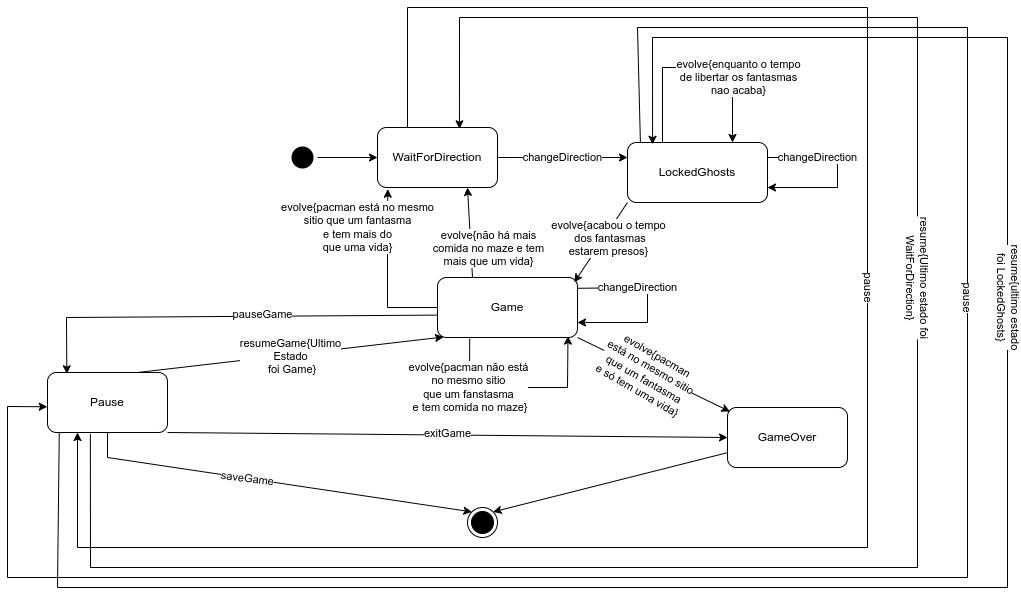

The diagram above was exported from draw.io. Its source (the exported page's mxGraphModel, read from the mxfile embedded in the PNG):
<mxGraphModel dx="1596" dy="1633" grid="0" gridSize="10" guides="1" tooltips="1" connect="1" arrows="1" fold="1" page="1" pageScale="1" pageWidth="1100" pageHeight="850" background="none" math="0" shadow="0">
  <root>
    <mxCell id="0" />
    <mxCell id="1" parent="0" />
    <mxCell id="382b91b5511bd0f7-1" value="" style="ellipse;html=1;shape=startState;fillColor=#000000;strokeColor=none;rounded=1;shadow=0;comic=0;labelBackgroundColor=none;fontFamily=Verdana;fontSize=12;fontColor=#000000;align=center;direction=south;" parent="1" vertex="1">
      <mxGeometry x="620" y="135" width="30" height="30" as="geometry" />
    </mxCell>
    <mxCell id="qrFLYeF_z-qnf6U-5PKB-10" value="WaitForDirection" style="rounded=1;whiteSpace=wrap;html=1;" parent="1" vertex="1">
      <mxGeometry x="710" y="120" width="120" height="60" as="geometry" />
    </mxCell>
    <mxCell id="OJHZA6s3oaMIqZyEjfoS-6" value="" style="endArrow=classic;html=1;rounded=0;exitX=0.5;exitY=0;exitDx=0;exitDy=0;entryX=0;entryY=0.5;entryDx=0;entryDy=0;" parent="1" source="382b91b5511bd0f7-1" target="qrFLYeF_z-qnf6U-5PKB-10" edge="1">
      <mxGeometry relative="1" as="geometry">
        <mxPoint x="410" y="150" as="sourcePoint" />
        <mxPoint x="940" y="40" as="targetPoint" />
      </mxGeometry>
    </mxCell>
    <mxCell id="OJHZA6s3oaMIqZyEjfoS-11" value="Game" style="rounded=1;whiteSpace=wrap;html=1;" parent="1" vertex="1">
      <mxGeometry x="770" y="270" width="140" height="60" as="geometry" />
    </mxCell>
    <mxCell id="OJHZA6s3oaMIqZyEjfoS-12" value="" style="endArrow=classic;html=1;rounded=0;exitX=1;exitY=0.5;exitDx=0;exitDy=0;entryX=0;entryY=0.25;entryDx=0;entryDy=0;" parent="1" source="qrFLYeF_z-qnf6U-5PKB-10" target="qUkG-FMzaODTVLIVySfF-5" edge="1">
      <mxGeometry relative="1" as="geometry">
        <mxPoint x="900" y="180" as="sourcePoint" />
        <mxPoint x="940" y="40" as="targetPoint" />
        <Array as="points">
          <mxPoint x="840" y="150" />
        </Array>
      </mxGeometry>
    </mxCell>
    <mxCell id="OJHZA6s3oaMIqZyEjfoS-13" value="changeDirection" style="edgeLabel;resizable=0;html=1;align=center;verticalAlign=middle;" parent="OJHZA6s3oaMIqZyEjfoS-12" connectable="0" vertex="1">
      <mxGeometry relative="1" as="geometry" />
    </mxCell>
    <mxCell id="OJHZA6s3oaMIqZyEjfoS-31" value="Pause" style="rounded=1;whiteSpace=wrap;html=1;" parent="1" vertex="1">
      <mxGeometry x="380" y="365" width="120" height="60" as="geometry" />
    </mxCell>
    <mxCell id="OJHZA6s3oaMIqZyEjfoS-36" value="" style="endArrow=classic;html=1;rounded=0;exitX=-0.003;exitY=0.627;exitDx=0;exitDy=0;entryX=0.161;entryY=0.021;entryDx=0;entryDy=0;exitPerimeter=0;entryPerimeter=0;" parent="1" source="OJHZA6s3oaMIqZyEjfoS-11" target="OJHZA6s3oaMIqZyEjfoS-31" edge="1">
      <mxGeometry relative="1" as="geometry">
        <mxPoint x="670" y="400" as="sourcePoint" />
        <mxPoint x="680" y="550" as="targetPoint" />
        <Array as="points">
          <mxPoint x="399" y="310" />
        </Array>
      </mxGeometry>
    </mxCell>
    <mxCell id="OJHZA6s3oaMIqZyEjfoS-37" value="pauseGame" style="edgeLabel;resizable=0;html=1;align=center;verticalAlign=middle;rotation=0;" parent="OJHZA6s3oaMIqZyEjfoS-36" connectable="0" vertex="1">
      <mxGeometry relative="1" as="geometry">
        <mxPoint x="38" y="-2" as="offset" />
      </mxGeometry>
    </mxCell>
    <mxCell id="OJHZA6s3oaMIqZyEjfoS-39" value="" style="endArrow=classic;html=1;rounded=0;exitX=0.75;exitY=0;exitDx=0;exitDy=0;entryX=0.043;entryY=0.992;entryDx=0;entryDy=0;entryPerimeter=0;" parent="1" source="OJHZA6s3oaMIqZyEjfoS-31" target="OJHZA6s3oaMIqZyEjfoS-11" edge="1">
      <mxGeometry relative="1" as="geometry">
        <mxPoint x="720" y="270" as="sourcePoint" />
        <mxPoint x="720" y="400" as="targetPoint" />
      </mxGeometry>
    </mxCell>
    <mxCell id="OJHZA6s3oaMIqZyEjfoS-40" value="resumeGame{Ultimo &lt;br&gt;Estado&lt;br&gt;&amp;nbsp;foi Game}" style="edgeLabel;resizable=0;html=1;align=center;verticalAlign=middle;rotation=0;" parent="OJHZA6s3oaMIqZyEjfoS-39" connectable="0" vertex="1">
      <mxGeometry relative="1" as="geometry">
        <mxPoint y="1" as="offset" />
      </mxGeometry>
    </mxCell>
    <mxCell id="OJHZA6s3oaMIqZyEjfoS-60" style="rounded=0;orthogonalLoop=1;jettySize=auto;html=1;entryX=1;entryY=0;entryDx=0;entryDy=0;" parent="1" source="OJHZA6s3oaMIqZyEjfoS-50" target="OJHZA6s3oaMIqZyEjfoS-62" edge="1">
      <mxGeometry relative="1" as="geometry">
        <mxPoint x="1150" y="540" as="targetPoint" />
      </mxGeometry>
    </mxCell>
    <mxCell id="OJHZA6s3oaMIqZyEjfoS-50" value="GameOver" style="rounded=1;whiteSpace=wrap;html=1;" parent="1" vertex="1">
      <mxGeometry x="1060" y="400" width="120" height="60" as="geometry" />
    </mxCell>
    <mxCell id="OJHZA6s3oaMIqZyEjfoS-53" value="" style="endArrow=classic;html=1;rounded=0;exitX=1;exitY=1;exitDx=0;exitDy=0;entryX=0;entryY=0.5;entryDx=0;entryDy=0;" parent="1" source="OJHZA6s3oaMIqZyEjfoS-31" target="OJHZA6s3oaMIqZyEjfoS-50" edge="1">
      <mxGeometry relative="1" as="geometry">
        <mxPoint x="720" y="270" as="sourcePoint" />
        <mxPoint x="820" y="270" as="targetPoint" />
      </mxGeometry>
    </mxCell>
    <mxCell id="OJHZA6s3oaMIqZyEjfoS-54" value="exitGame" style="edgeLabel;resizable=0;html=1;align=center;verticalAlign=middle;rotation=0;" parent="OJHZA6s3oaMIqZyEjfoS-53" connectable="0" vertex="1">
      <mxGeometry relative="1" as="geometry">
        <mxPoint y="-2" as="offset" />
      </mxGeometry>
    </mxCell>
    <mxCell id="OJHZA6s3oaMIqZyEjfoS-55" value="" style="endArrow=classic;html=1;rounded=0;exitX=0.5;exitY=1;exitDx=0;exitDy=0;entryX=0;entryY=0;entryDx=0;entryDy=0;" parent="1" source="OJHZA6s3oaMIqZyEjfoS-31" target="OJHZA6s3oaMIqZyEjfoS-62" edge="1">
      <mxGeometry relative="1" as="geometry">
        <mxPoint x="720" y="270" as="sourcePoint" />
        <mxPoint x="820" y="270" as="targetPoint" />
        <Array as="points">
          <mxPoint x="440" y="450" />
        </Array>
      </mxGeometry>
    </mxCell>
    <mxCell id="OJHZA6s3oaMIqZyEjfoS-56" value="saveGame" style="edgeLabel;resizable=0;html=1;align=center;verticalAlign=middle;rotation=7;" parent="OJHZA6s3oaMIqZyEjfoS-55" connectable="0" vertex="1">
      <mxGeometry relative="1" as="geometry">
        <mxPoint x="-30" y="-5" as="offset" />
      </mxGeometry>
    </mxCell>
    <mxCell id="OJHZA6s3oaMIqZyEjfoS-62" value="" style="ellipse;html=1;shape=endState;fillColor=#000000;strokeColor=#000000;" parent="1" vertex="1">
      <mxGeometry x="800" y="500" width="30" height="30" as="geometry" />
    </mxCell>
    <mxCell id="OJHZA6s3oaMIqZyEjfoS-63" value="" style="endArrow=classic;html=1;rounded=0;exitX=0.25;exitY=0;exitDx=0;exitDy=0;entryX=0.25;entryY=1;entryDx=0;entryDy=0;" parent="1" source="qrFLYeF_z-qnf6U-5PKB-10" target="OJHZA6s3oaMIqZyEjfoS-31" edge="1">
      <mxGeometry relative="1" as="geometry">
        <mxPoint x="720" y="290" as="sourcePoint" />
        <mxPoint x="820" y="290" as="targetPoint" />
        <Array as="points">
          <mxPoint x="740" />
          <mxPoint x="1200" />
          <mxPoint x="1200" y="540" />
          <mxPoint x="410" y="540" />
        </Array>
      </mxGeometry>
    </mxCell>
    <mxCell id="OJHZA6s3oaMIqZyEjfoS-64" value="pause" style="edgeLabel;resizable=0;html=1;align=center;verticalAlign=middle;rotation=90;" parent="OJHZA6s3oaMIqZyEjfoS-63" connectable="0" vertex="1">
      <mxGeometry relative="1" as="geometry">
        <mxPoint x="2" y="-153" as="offset" />
      </mxGeometry>
    </mxCell>
    <mxCell id="OJHZA6s3oaMIqZyEjfoS-65" value="" style="endArrow=classic;html=1;rounded=0;exitX=0.357;exitY=1.022;exitDx=0;exitDy=0;exitPerimeter=0;entryX=0.683;entryY=0.022;entryDx=0;entryDy=0;entryPerimeter=0;" parent="1" source="OJHZA6s3oaMIqZyEjfoS-31" target="qrFLYeF_z-qnf6U-5PKB-10" edge="1">
      <mxGeometry relative="1" as="geometry">
        <mxPoint x="720" y="290" as="sourcePoint" />
        <mxPoint x="820" y="290" as="targetPoint" />
        <Array as="points">
          <mxPoint x="423" y="560" />
          <mxPoint x="1250" y="560" />
          <mxPoint x="1250" y="10" />
          <mxPoint x="792" y="10" />
        </Array>
      </mxGeometry>
    </mxCell>
    <mxCell id="OJHZA6s3oaMIqZyEjfoS-66" value="resume{Ultimo estado foi&lt;br&gt;WaitForDirection}" style="edgeLabel;resizable=0;html=1;align=center;verticalAlign=middle;rotation=90;" parent="OJHZA6s3oaMIqZyEjfoS-65" connectable="0" vertex="1">
      <mxGeometry relative="1" as="geometry">
        <mxPoint y="-211" as="offset" />
      </mxGeometry>
    </mxCell>
    <mxCell id="qUkG-FMzaODTVLIVySfF-5" value="LockedGhosts" style="rounded=1;whiteSpace=wrap;html=1;" parent="1" vertex="1">
      <mxGeometry x="960" y="135" width="140" height="60" as="geometry" />
    </mxCell>
    <mxCell id="4WkyXwunT1IC0bPtAzbA-1" value="" style="endArrow=classic;html=1;rounded=0;entryX=0.75;entryY=0;entryDx=0;entryDy=0;exitX=0.25;exitY=0;exitDx=0;exitDy=0;" parent="1" source="qUkG-FMzaODTVLIVySfF-5" target="qUkG-FMzaODTVLIVySfF-5" edge="1">
      <mxGeometry relative="1" as="geometry">
        <mxPoint x="985" y="140" as="sourcePoint" />
        <mxPoint x="1050" y="135" as="targetPoint" />
        <Array as="points">
          <mxPoint x="995" y="60" />
          <mxPoint x="1065" y="60" />
        </Array>
      </mxGeometry>
    </mxCell>
    <mxCell id="4WkyXwunT1IC0bPtAzbA-2" value="evolve{enquanto o tempo &lt;br&gt;de libertar os fantasmas &lt;br&gt;nao acaba}" style="edgeLabel;resizable=0;html=1;align=center;verticalAlign=middle;" parent="4WkyXwunT1IC0bPtAzbA-1" connectable="0" vertex="1">
      <mxGeometry relative="1" as="geometry">
        <mxPoint x="40" y="10" as="offset" />
      </mxGeometry>
    </mxCell>
    <mxCell id="4WkyXwunT1IC0bPtAzbA-3" value="" style="endArrow=classic;html=1;rounded=0;exitX=1;exitY=0.25;exitDx=0;exitDy=0;entryX=1;entryY=0.75;entryDx=0;entryDy=0;" parent="1" source="qUkG-FMzaODTVLIVySfF-5" target="qUkG-FMzaODTVLIVySfF-5" edge="1">
      <mxGeometry relative="1" as="geometry">
        <mxPoint x="1120" y="164.6" as="sourcePoint" />
        <mxPoint x="1220" y="164.6" as="targetPoint" />
        <Array as="points">
          <mxPoint x="1170" y="150" />
          <mxPoint x="1170" y="180" />
        </Array>
      </mxGeometry>
    </mxCell>
    <mxCell id="4WkyXwunT1IC0bPtAzbA-4" value="changeDirection" style="edgeLabel;resizable=0;html=1;align=center;verticalAlign=middle;" parent="4WkyXwunT1IC0bPtAzbA-3" connectable="0" vertex="1">
      <mxGeometry relative="1" as="geometry">
        <mxPoint x="-20" y="-15" as="offset" />
      </mxGeometry>
    </mxCell>
    <mxCell id="4WkyXwunT1IC0bPtAzbA-5" value="" style="endArrow=classic;html=1;rounded=0;exitX=1.003;exitY=0.18;exitDx=0;exitDy=0;entryX=1;entryY=0.75;entryDx=0;entryDy=0;exitPerimeter=0;" parent="1" source="OJHZA6s3oaMIqZyEjfoS-11" target="OJHZA6s3oaMIqZyEjfoS-11" edge="1">
      <mxGeometry relative="1" as="geometry">
        <mxPoint x="930" y="290" as="sourcePoint" />
        <mxPoint x="1030" y="290" as="targetPoint" />
        <Array as="points">
          <mxPoint x="980" y="280" />
          <mxPoint x="980" y="315" />
        </Array>
      </mxGeometry>
    </mxCell>
    <mxCell id="4WkyXwunT1IC0bPtAzbA-6" value="changeDirection" style="edgeLabel;resizable=0;html=1;align=center;verticalAlign=middle;" parent="4WkyXwunT1IC0bPtAzbA-5" connectable="0" vertex="1">
      <mxGeometry relative="1" as="geometry">
        <mxPoint x="-10" y="-18" as="offset" />
      </mxGeometry>
    </mxCell>
    <mxCell id="4WkyXwunT1IC0bPtAzbA-7" value="" style="endArrow=classic;html=1;rounded=0;exitX=0;exitY=1;exitDx=0;exitDy=0;entryX=0.977;entryY=0.08;entryDx=0;entryDy=0;entryPerimeter=0;" parent="1" source="qUkG-FMzaODTVLIVySfF-5" target="OJHZA6s3oaMIqZyEjfoS-11" edge="1">
      <mxGeometry relative="1" as="geometry">
        <mxPoint x="930" y="290" as="sourcePoint" />
        <mxPoint x="910" y="270" as="targetPoint" />
      </mxGeometry>
    </mxCell>
    <mxCell id="4WkyXwunT1IC0bPtAzbA-8" value="evolve{acabou o tempo&lt;br&gt;&amp;nbsp;dos fantasmas &lt;br&gt;estarem presos}" style="edgeLabel;resizable=0;html=1;align=center;verticalAlign=middle;rotation=0;" parent="4WkyXwunT1IC0bPtAzbA-7" connectable="0" vertex="1">
      <mxGeometry relative="1" as="geometry">
        <mxPoint x="7" y="-5" as="offset" />
      </mxGeometry>
    </mxCell>
    <mxCell id="4WkyXwunT1IC0bPtAzbA-9" value="" style="endArrow=classic;html=1;rounded=0;exitX=1;exitY=1;exitDx=0;exitDy=0;entryX=0.02;entryY=0.067;entryDx=0;entryDy=0;entryPerimeter=0;" parent="1" source="OJHZA6s3oaMIqZyEjfoS-11" target="OJHZA6s3oaMIqZyEjfoS-50" edge="1">
      <mxGeometry relative="1" as="geometry">
        <mxPoint x="960" y="360" as="sourcePoint" />
        <mxPoint x="1060" y="360" as="targetPoint" />
      </mxGeometry>
    </mxCell>
    <mxCell id="4WkyXwunT1IC0bPtAzbA-10" value="evolve{pacman &lt;br&gt;está no mesmo sitio &lt;br&gt;que um fantasma &lt;br&gt;e só tem uma vida}" style="edgeLabel;resizable=0;html=1;align=center;verticalAlign=middle;rotation=30;" parent="4WkyXwunT1IC0bPtAzbA-9" connectable="0" vertex="1">
      <mxGeometry relative="1" as="geometry">
        <mxPoint x="-6" y="-2" as="offset" />
      </mxGeometry>
    </mxCell>
    <mxCell id="4WkyXwunT1IC0bPtAzbA-11" value="" style="endArrow=classic;html=1;rounded=0;exitX=0;exitY=0.5;exitDx=0;exitDy=0;entryX=0.086;entryY=1.028;entryDx=0;entryDy=0;entryPerimeter=0;" parent="1" source="OJHZA6s3oaMIqZyEjfoS-11" target="qrFLYeF_z-qnf6U-5PKB-10" edge="1">
      <mxGeometry relative="1" as="geometry">
        <mxPoint x="1120" y="420" as="sourcePoint" />
        <mxPoint x="1020" y="420" as="targetPoint" />
        <Array as="points">
          <mxPoint x="720" y="300" />
          <mxPoint x="720" y="230" />
        </Array>
      </mxGeometry>
    </mxCell>
    <mxCell id="4WkyXwunT1IC0bPtAzbA-12" value="evolve{pacman está no mesmo &lt;br&gt;sitio que um fantasma &lt;br&gt;e tem mais do &lt;br&gt;que uma vida}" style="edgeLabel;resizable=0;html=1;align=center;verticalAlign=middle;" parent="4WkyXwunT1IC0bPtAzbA-11" connectable="0" vertex="1">
      <mxGeometry relative="1" as="geometry">
        <mxPoint x="-30" y="-46" as="offset" />
      </mxGeometry>
    </mxCell>
    <mxCell id="4WkyXwunT1IC0bPtAzbA-13" value="" style="endArrow=classic;html=1;rounded=0;exitX=0.23;exitY=1.018;exitDx=0;exitDy=0;exitPerimeter=0;entryX=0.932;entryY=0.977;entryDx=0;entryDy=0;entryPerimeter=0;" parent="1" source="OJHZA6s3oaMIqZyEjfoS-11" target="OJHZA6s3oaMIqZyEjfoS-11" edge="1">
      <mxGeometry relative="1" as="geometry">
        <mxPoint x="800" y="380" as="sourcePoint" />
        <mxPoint x="900" y="380" as="targetPoint" />
        <Array as="points">
          <mxPoint x="802" y="380" />
          <mxPoint x="900" y="380" />
        </Array>
      </mxGeometry>
    </mxCell>
    <mxCell id="4WkyXwunT1IC0bPtAzbA-14" value="evolve{pacman não está &lt;br&gt;no mesmo sitio &lt;br&gt;que um fanstasma&lt;br&gt;&amp;nbsp;e tem comida no maze}" style="edgeLabel;resizable=0;html=1;align=center;verticalAlign=middle;" parent="4WkyXwunT1IC0bPtAzbA-13" connectable="0" vertex="1">
      <mxGeometry relative="1" as="geometry">
        <mxPoint x="-52" as="offset" />
      </mxGeometry>
    </mxCell>
    <mxCell id="4WkyXwunT1IC0bPtAzbA-17" value="" style="endArrow=classic;html=1;rounded=0;exitX=0.092;exitY=-0.011;exitDx=0;exitDy=0;entryX=-0.002;entryY=0.571;entryDx=0;entryDy=0;exitPerimeter=0;entryPerimeter=0;" parent="1" source="qUkG-FMzaODTVLIVySfF-5" target="OJHZA6s3oaMIqZyEjfoS-31" edge="1">
      <mxGeometry relative="1" as="geometry">
        <mxPoint x="875" y="120" as="sourcePoint" />
        <mxPoint x="725" y="490" as="targetPoint" />
        <Array as="points">
          <mxPoint x="970" y="20" />
          <mxPoint x="1300" y="20" />
          <mxPoint x="1300" y="570" />
          <mxPoint x="340" y="570" />
          <mxPoint x="340" y="399" />
        </Array>
      </mxGeometry>
    </mxCell>
    <mxCell id="4WkyXwunT1IC0bPtAzbA-18" value="pause" style="edgeLabel;resizable=0;html=1;align=center;verticalAlign=middle;rotation=90;" parent="4WkyXwunT1IC0bPtAzbA-17" connectable="0" vertex="1">
      <mxGeometry relative="1" as="geometry">
        <mxPoint x="88" y="-280" as="offset" />
      </mxGeometry>
    </mxCell>
    <mxCell id="4WkyXwunT1IC0bPtAzbA-20" value="" style="endArrow=classic;html=1;rounded=0;entryX=0.179;entryY=0.03;entryDx=0;entryDy=0;exitX=0.098;exitY=1.002;exitDx=0;exitDy=0;exitPerimeter=0;entryPerimeter=0;" parent="1" source="OJHZA6s3oaMIqZyEjfoS-31" target="qUkG-FMzaODTVLIVySfF-5" edge="1">
      <mxGeometry relative="1" as="geometry">
        <mxPoint x="612.8399999999999" y="510.1199999999999" as="sourcePoint" />
        <mxPoint x="1022.8200000000002" y="155.90000000000003" as="targetPoint" />
        <Array as="points">
          <mxPoint x="390" y="580" />
          <mxPoint x="1340" y="580" />
          <mxPoint x="1340" y="30" />
          <mxPoint x="985" y="30" />
        </Array>
      </mxGeometry>
    </mxCell>
    <mxCell id="4WkyXwunT1IC0bPtAzbA-21" value="resume{ultimo estado &lt;br&gt;foi LockedGhosts}" style="edgeLabel;resizable=0;html=1;align=center;verticalAlign=middle;rotation=90;" parent="4WkyXwunT1IC0bPtAzbA-20" connectable="0" vertex="1">
      <mxGeometry relative="1" as="geometry">
        <mxPoint x="47" y="-290" as="offset" />
      </mxGeometry>
    </mxCell>
    <mxCell id="4WkyXwunT1IC0bPtAzbA-22" value="" style="endArrow=classic;html=1;rounded=0;exitX=0.25;exitY=0;exitDx=0;exitDy=0;entryX=0.75;entryY=1;entryDx=0;entryDy=0;" parent="1" source="OJHZA6s3oaMIqZyEjfoS-11" target="qrFLYeF_z-qnf6U-5PKB-10" edge="1">
      <mxGeometry relative="1" as="geometry">
        <mxPoint x="890" y="300" as="sourcePoint" />
        <mxPoint x="990" y="300" as="targetPoint" />
      </mxGeometry>
    </mxCell>
    <mxCell id="4WkyXwunT1IC0bPtAzbA-23" value="evolve{não há mais &lt;br&gt;comida no maze e tem &lt;br&gt;mais que um vida}" style="edgeLabel;resizable=0;html=1;align=center;verticalAlign=middle;" parent="4WkyXwunT1IC0bPtAzbA-22" connectable="0" vertex="1">
      <mxGeometry relative="1" as="geometry">
        <mxPoint x="18" y="15" as="offset" />
      </mxGeometry>
    </mxCell>
  </root>
</mxGraphModel>